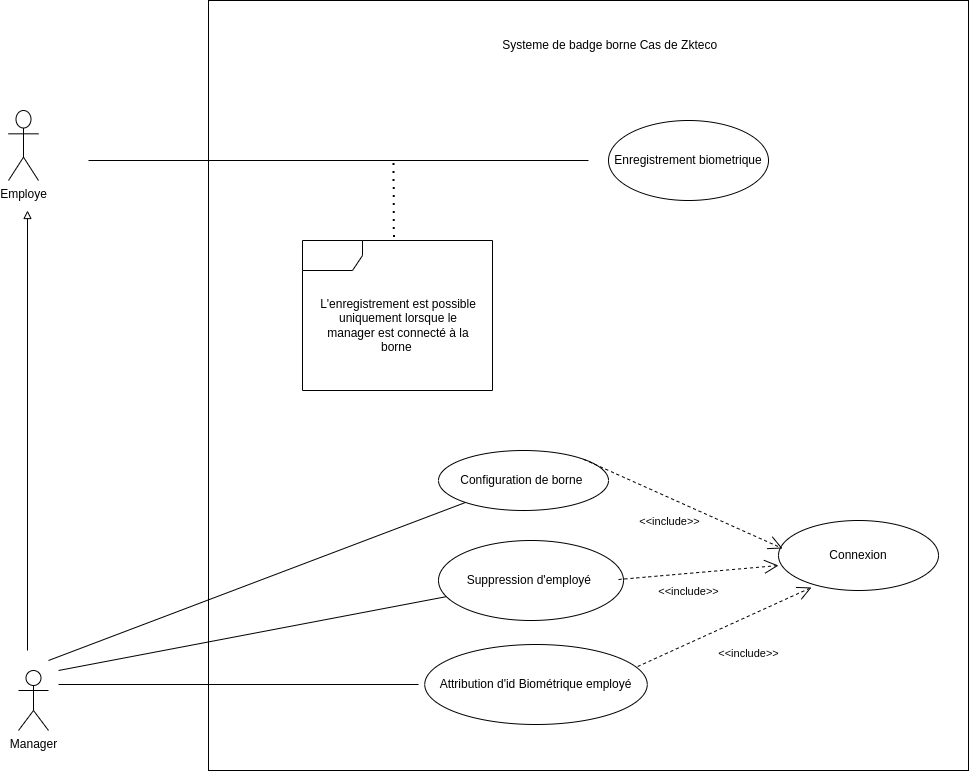

The diagram above was exported from draw.io. Its source (the exported page's mxGraphModel, read from the mxfile embedded in the PNG):
<mxGraphModel dx="1114" dy="629" grid="1" gridSize="10" guides="1" tooltips="1" connect="1" arrows="1" fold="1" page="1" pageScale="1" pageWidth="827" pageHeight="1169" math="0" shadow="0">
  <root>
    <mxCell id="0" />
    <mxCell id="1" parent="0" />
    <mxCell id="Inq0PDaf1gPy_pH2uE6g-1" value="Employe" style="shape=umlActor;verticalLabelPosition=bottom;verticalAlign=top;html=1;outlineConnect=0;" parent="1" vertex="1">
      <mxGeometry x="120" y="310" width="30" height="70" as="geometry" />
    </mxCell>
    <mxCell id="Inq0PDaf1gPy_pH2uE6g-2" value="Manager" style="shape=umlActor;verticalLabelPosition=bottom;verticalAlign=top;html=1;outlineConnect=0;" parent="1" vertex="1">
      <mxGeometry x="130" y="870" width="30" height="60" as="geometry" />
    </mxCell>
    <mxCell id="Inq0PDaf1gPy_pH2uE6g-4" value="" style="rounded=0;whiteSpace=wrap;html=1;" parent="1" vertex="1">
      <mxGeometry x="320" y="200" width="760" height="770" as="geometry" />
    </mxCell>
    <mxCell id="Inq0PDaf1gPy_pH2uE6g-6" value="Systeme de badge borne Cas de Zkteco&amp;nbsp;&amp;nbsp;" style="text;html=1;strokeColor=none;fillColor=none;align=center;verticalAlign=middle;whiteSpace=wrap;rounded=0;" parent="1" vertex="1">
      <mxGeometry x="600" y="230" width="250" height="30" as="geometry" />
    </mxCell>
    <mxCell id="Inq0PDaf1gPy_pH2uE6g-7" value="" style="endArrow=block;html=1;rounded=0;endFill=0;" parent="1" edge="1">
      <mxGeometry width="50" height="50" relative="1" as="geometry">
        <mxPoint x="139" y="850" as="sourcePoint" />
        <mxPoint x="139" y="410" as="targetPoint" />
      </mxGeometry>
    </mxCell>
    <mxCell id="Inq0PDaf1gPy_pH2uE6g-8" value="Configuration de borne&amp;nbsp;" style="ellipse;whiteSpace=wrap;html=1;" parent="1" vertex="1">
      <mxGeometry x="550" y="650" width="170" height="60" as="geometry" />
    </mxCell>
    <mxCell id="Inq0PDaf1gPy_pH2uE6g-11" value="Attribution d'id Biométrique employé" style="ellipse;whiteSpace=wrap;html=1;" parent="1" vertex="1">
      <mxGeometry x="536.25" y="844" width="222.5" height="80" as="geometry" />
    </mxCell>
    <mxCell id="Inq0PDaf1gPy_pH2uE6g-13" value="Enregistrement biometrique" style="ellipse;whiteSpace=wrap;html=1;" parent="1" vertex="1">
      <mxGeometry x="720" y="320" width="160" height="80" as="geometry" />
    </mxCell>
    <mxCell id="Inq0PDaf1gPy_pH2uE6g-14" value="Connexion" style="ellipse;whiteSpace=wrap;html=1;" parent="1" vertex="1">
      <mxGeometry x="890" y="720" width="160" height="70" as="geometry" />
    </mxCell>
    <mxCell id="ULKNT4EHCY64KucKdGll-2" value="" style="endArrow=open;endFill=1;endSize=12;html=1;rounded=0;exitX=0.957;exitY=0.275;exitDx=0;exitDy=0;exitPerimeter=0;entryX=0.206;entryY=0.957;entryDx=0;entryDy=0;entryPerimeter=0;dashed=1;" edge="1" parent="1" source="Inq0PDaf1gPy_pH2uE6g-11" target="Inq0PDaf1gPy_pH2uE6g-14">
      <mxGeometry width="160" relative="1" as="geometry">
        <mxPoint x="740" y="760" as="sourcePoint" />
        <mxPoint x="900" y="760" as="targetPoint" />
      </mxGeometry>
    </mxCell>
    <mxCell id="ULKNT4EHCY64KucKdGll-3" value="&amp;lt;&amp;lt;include&amp;gt;&amp;gt;" style="edgeLabel;html=1;align=center;verticalAlign=middle;resizable=0;points=[];" vertex="1" connectable="0" parent="ULKNT4EHCY64KucKdGll-2">
      <mxGeometry x="-0.059" y="1" relative="1" as="geometry">
        <mxPoint x="29" y="25" as="offset" />
      </mxGeometry>
    </mxCell>
    <mxCell id="ULKNT4EHCY64KucKdGll-4" value="" style="line;strokeWidth=1;fillColor=none;align=left;verticalAlign=middle;spacingTop=-1;spacingLeft=3;spacingRight=3;rotatable=0;labelPosition=right;points=[];portConstraint=eastwest;strokeColor=inherit;" vertex="1" parent="1">
      <mxGeometry x="170" y="880" width="360" height="8" as="geometry" />
    </mxCell>
    <mxCell id="ULKNT4EHCY64KucKdGll-6" value="" style="endArrow=none;html=1;rounded=0;" edge="1" parent="1" target="Inq0PDaf1gPy_pH2uE6g-8">
      <mxGeometry width="50" height="50" relative="1" as="geometry">
        <mxPoint x="160" y="860" as="sourcePoint" />
        <mxPoint x="536.25" y="760" as="targetPoint" />
      </mxGeometry>
    </mxCell>
    <mxCell id="ULKNT4EHCY64KucKdGll-7" value="" style="line;strokeWidth=1;fillColor=none;align=left;verticalAlign=middle;spacingTop=-1;spacingLeft=3;spacingRight=3;rotatable=0;labelPosition=right;points=[];portConstraint=eastwest;strokeColor=inherit;" vertex="1" parent="1">
      <mxGeometry x="200" y="356" width="500" height="8" as="geometry" />
    </mxCell>
    <mxCell id="ULKNT4EHCY64KucKdGll-10" value="" style="shape=umlFrame;whiteSpace=wrap;html=1;pointerEvents=0;" vertex="1" parent="1">
      <mxGeometry x="414" y="440" width="190" height="150" as="geometry" />
    </mxCell>
    <mxCell id="ULKNT4EHCY64KucKdGll-13" value="" style="endArrow=none;dashed=1;html=1;dashPattern=1 3;strokeWidth=2;rounded=0;entryX=0.61;entryY=0.625;entryDx=0;entryDy=0;entryPerimeter=0;exitX=0.481;exitY=-0.023;exitDx=0;exitDy=0;exitPerimeter=0;" edge="1" parent="1" source="ULKNT4EHCY64KucKdGll-10" target="ULKNT4EHCY64KucKdGll-7">
      <mxGeometry width="50" height="50" relative="1" as="geometry">
        <mxPoint x="520" y="420" as="sourcePoint" />
        <mxPoint x="570" y="370" as="targetPoint" />
      </mxGeometry>
    </mxCell>
    <mxCell id="ULKNT4EHCY64KucKdGll-14" value="L'enregistrement est possible uniquement lorsque le manager est connecté à la borne&amp;nbsp;" style="text;html=1;strokeColor=none;fillColor=none;align=center;verticalAlign=middle;whiteSpace=wrap;rounded=0;" vertex="1" parent="1">
      <mxGeometry x="430" y="470" width="160" height="110" as="geometry" />
    </mxCell>
    <mxCell id="ULKNT4EHCY64KucKdGll-15" value="" style="endArrow=open;endFill=1;endSize=12;html=1;rounded=0;exitX=1;exitY=0;exitDx=0;exitDy=0;entryX=0.025;entryY=0.4;entryDx=0;entryDy=0;entryPerimeter=0;dashed=1;" edge="1" parent="1" source="Inq0PDaf1gPy_pH2uE6g-8" target="Inq0PDaf1gPy_pH2uE6g-14">
      <mxGeometry width="160" relative="1" as="geometry">
        <mxPoint x="705" y="715" as="sourcePoint" />
        <mxPoint x="895" y="530" as="targetPoint" />
      </mxGeometry>
    </mxCell>
    <mxCell id="ULKNT4EHCY64KucKdGll-16" value="&amp;lt;&amp;lt;include&amp;gt;&amp;gt;" style="edgeLabel;html=1;align=center;verticalAlign=middle;resizable=0;points=[];" vertex="1" connectable="0" parent="ULKNT4EHCY64KucKdGll-15">
      <mxGeometry x="-0.059" y="1" relative="1" as="geometry">
        <mxPoint x="-9" y="20" as="offset" />
      </mxGeometry>
    </mxCell>
    <mxCell id="ULKNT4EHCY64KucKdGll-17" value="Suppression d'employé&amp;nbsp;" style="ellipse;whiteSpace=wrap;html=1;" vertex="1" parent="1">
      <mxGeometry x="550" y="740" width="185" height="80" as="geometry" />
    </mxCell>
    <mxCell id="ULKNT4EHCY64KucKdGll-18" value="" style="endArrow=none;html=1;rounded=0;" edge="1" parent="1" target="ULKNT4EHCY64KucKdGll-17">
      <mxGeometry width="50" height="50" relative="1" as="geometry">
        <mxPoint x="170" y="870" as="sourcePoint" />
        <mxPoint x="400" y="794" as="targetPoint" />
      </mxGeometry>
    </mxCell>
    <mxCell id="ULKNT4EHCY64KucKdGll-20" value="" style="endArrow=open;endFill=1;endSize=12;html=1;rounded=0;exitX=0.957;exitY=0.275;exitDx=0;exitDy=0;exitPerimeter=0;entryX=0;entryY=0.643;entryDx=0;entryDy=0;entryPerimeter=0;dashed=1;" edge="1" parent="1" target="Inq0PDaf1gPy_pH2uE6g-14">
      <mxGeometry width="160" relative="1" as="geometry">
        <mxPoint x="730" y="779" as="sourcePoint" />
        <mxPoint x="904" y="700" as="targetPoint" />
      </mxGeometry>
    </mxCell>
    <mxCell id="ULKNT4EHCY64KucKdGll-21" value="&amp;lt;&amp;lt;include&amp;gt;&amp;gt;" style="edgeLabel;html=1;align=center;verticalAlign=middle;resizable=0;points=[];" vertex="1" connectable="0" parent="ULKNT4EHCY64KucKdGll-20">
      <mxGeometry x="-0.059" y="1" relative="1" as="geometry">
        <mxPoint x="-6" y="19" as="offset" />
      </mxGeometry>
    </mxCell>
  </root>
</mxGraphModel>